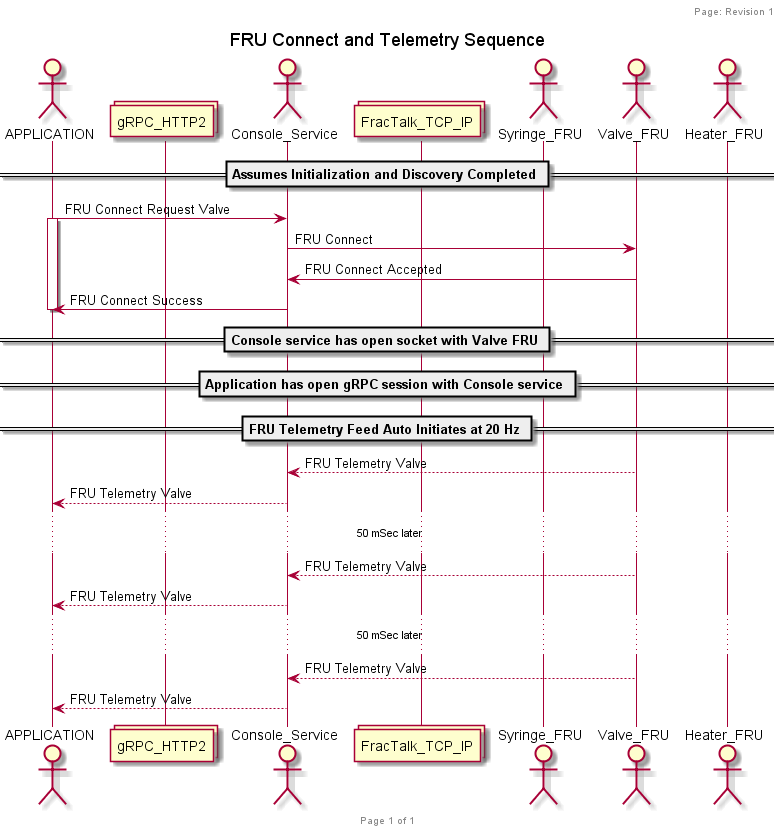

The diagram above was rendered by PlantUML. Its source (embedded in the PNG):
@startuml
header Page: Revision 1
footer Page %page% of %lastpage%

title FRU Connect and Telemetry Sequence

actor APPLICATION
collections gRPC_HTTP2
actor Console_Service
collections FracTalk_TCP_IP
actor Syringe_FRU
actor Valve_FRU
actor Heater_FRU

== Assumes Initialization and Discovery Completed ==
APPLICATION -> Console_Service: FRU Connect Request Valve
activate APPLICATION
Console_Service -> Valve_FRU: FRU Connect
Console_Service <- Valve_FRU: FRU Connect Accepted
APPLICATION <- Console_Service: FRU Connect Success
deactivate APPLICATION
== Console service has open socket with Valve FRU ==
== Application has open gRPC session with Console service ==
== FRU Telemetry Feed Auto Initiates at 20 Hz ==
Console_Service <-- Valve_FRU: FRU Telemetry Valve
APPLICATION <-- Console_Service: FRU Telemetry Valve
... 50 mSec later ...
Console_Service <-- Valve_FRU: FRU Telemetry Valve
APPLICATION <-- Console_Service: FRU Telemetry Valve
... 50 mSec later ...
Console_Service <-- Valve_FRU: FRU Telemetry Valve
APPLICATION <-- Console_Service: FRU Telemetry Valve

@enduml